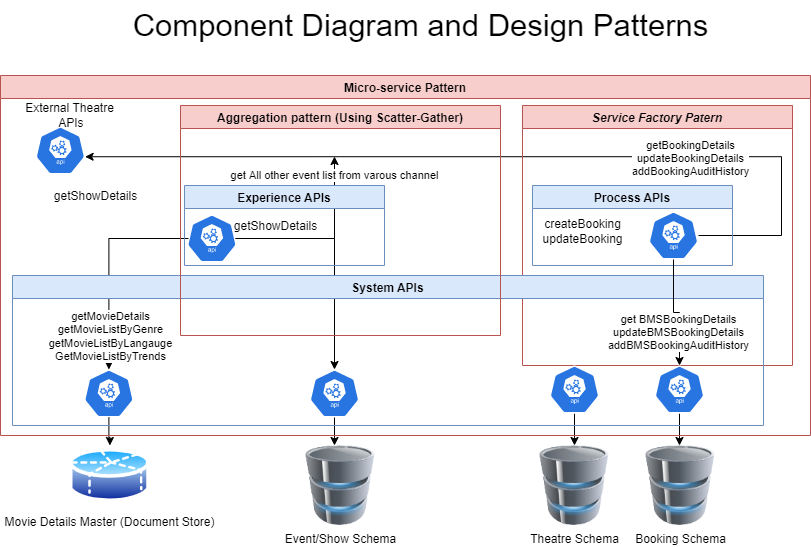

The diagram above was exported from draw.io. Its source (the exported page's mxGraphModel, read from the mxfile embedded in the PNG):
<mxGraphModel dx="868" dy="1300" grid="1" gridSize="10" guides="1" tooltips="1" connect="1" arrows="1" fold="1" page="1" pageScale="1" pageWidth="1100" pageHeight="850" background="none" math="0" shadow="0">
  <root>
    <mxCell id="0" />
    <mxCell id="1" parent="0" />
    <mxCell id="Oka28kJbKJAmL_zpxBXA-49" value="Movie Details Master (Document Store)" style="aspect=fixed;perimeter=ellipsePerimeter;html=1;align=center;shadow=0;dashed=0;spacingTop=3;image;image=img/lib/active_directory/database_partition_5.svg;" parent="1" vertex="1">
      <mxGeometry x="78.86000000000001" y="-130" width="81.08" height="60" as="geometry" />
    </mxCell>
    <mxCell id="Oka28kJbKJAmL_zpxBXA-50" value="" style="sketch=0;html=1;dashed=0;whitespace=wrap;fillColor=#2875E2;strokeColor=#ffffff;points=[[0.005,0.63,0],[0.1,0.2,0],[0.9,0.2,0],[0.5,0,0],[0.995,0.63,0],[0.72,0.99,0],[0.5,1,0],[0.28,0.99,0]];shape=mxgraph.kubernetes.icon;prIcon=api" parent="1" vertex="1">
      <mxGeometry x="93.39999999999998" y="-206" width="50" height="48" as="geometry" />
    </mxCell>
    <mxCell id="Oka28kJbKJAmL_zpxBXA-51" value="" style="sketch=0;html=1;dashed=0;whitespace=wrap;fillColor=#2875E2;strokeColor=#ffffff;points=[[0.005,0.63,0],[0.1,0.2,0],[0.9,0.2,0],[0.5,0,0],[0.995,0.63,0],[0.72,0.99,0],[0.5,1,0],[0.28,0.99,0]];shape=mxgraph.kubernetes.icon;prIcon=api" parent="1" vertex="1">
      <mxGeometry x="319" y="-206" width="50" height="48" as="geometry" />
    </mxCell>
    <mxCell id="Oka28kJbKJAmL_zpxBXA-55" value="" style="sketch=0;html=1;dashed=0;whitespace=wrap;fillColor=#2875E2;strokeColor=#ffffff;points=[[0.005,0.63,0],[0.1,0.2,0],[0.9,0.2,0],[0.5,0,0],[0.995,0.63,0],[0.72,0.99,0],[0.5,1,0],[0.28,0.99,0]];shape=mxgraph.kubernetes.icon;prIcon=api" parent="1" vertex="1">
      <mxGeometry x="44.860000000000014" y="-449" width="50" height="48" as="geometry" />
    </mxCell>
    <mxCell id="Oka28kJbKJAmL_zpxBXA-56" value="External Theatre&lt;br&gt;&amp;nbsp;APIs" style="text;html=1;align=center;verticalAlign=middle;resizable=0;points=[];autosize=1;strokeColor=none;fillColor=none;" parent="1" vertex="1">
      <mxGeometry x="23.860000000000007" y="-480" width="110" height="40" as="geometry" />
    </mxCell>
    <mxCell id="Oka28kJbKJAmL_zpxBXA-57" value="get All other event list from varous channel" style="edgeStyle=orthogonalEdgeStyle;rounded=0;orthogonalLoop=1;jettySize=auto;html=1;" parent="1" edge="1">
      <mxGeometry x="0.8631" relative="1" as="geometry">
        <mxPoint x="148.39999999999998" y="-337" as="sourcePoint" />
        <mxPoint x="344" y="-419" as="targetPoint" />
        <Array as="points">
          <mxPoint x="344" y="-337" />
        </Array>
        <mxPoint as="offset" />
      </mxGeometry>
    </mxCell>
    <mxCell id="Oka28kJbKJAmL_zpxBXA-79" style="edgeStyle=orthogonalEdgeStyle;rounded=0;orthogonalLoop=1;jettySize=auto;html=1;entryX=0.5;entryY=0;entryDx=0;entryDy=0;entryPerimeter=0;" parent="1" source="Oka28kJbKJAmL_zpxBXA-59" target="Oka28kJbKJAmL_zpxBXA-51" edge="1">
      <mxGeometry relative="1" as="geometry" />
    </mxCell>
    <mxCell id="Oka28kJbKJAmL_zpxBXA-59" value="" style="sketch=0;html=1;dashed=0;whitespace=wrap;fillColor=#2875E2;strokeColor=#ffffff;points=[[0.005,0.63,0],[0.1,0.2,0],[0.9,0.2,0],[0.5,0,0],[0.995,0.63,0],[0.72,0.99,0],[0.5,1,0],[0.28,0.99,0]];shape=mxgraph.kubernetes.icon;prIcon=api" parent="1" vertex="1">
      <mxGeometry x="196.39999999999998" y="-361" width="50" height="48" as="geometry" />
    </mxCell>
    <mxCell id="Oka28kJbKJAmL_zpxBXA-60" value="&lt;span style=&quot;color: rgb(0, 0, 0); font-family: Helvetica; font-size: 11px; font-style: normal; font-variant-ligatures: normal; font-variant-caps: normal; font-weight: 400; letter-spacing: normal; orphans: 2; text-align: center; text-indent: 0px; text-transform: none; widows: 2; word-spacing: 0px; -webkit-text-stroke-width: 0px; background-color: rgb(255, 255, 255); text-decoration-thickness: initial; text-decoration-style: initial; text-decoration-color: initial; float: none; display: inline !important;&quot;&gt;getMovieDetails&lt;/span&gt;&lt;br style=&quot;color: rgb(0, 0, 0); font-family: Helvetica; font-size: 11px; font-style: normal; font-variant-ligatures: normal; font-variant-caps: normal; font-weight: 400; letter-spacing: normal; orphans: 2; text-align: center; text-indent: 0px; text-transform: none; widows: 2; word-spacing: 0px; -webkit-text-stroke-width: 0px; text-decoration-thickness: initial; text-decoration-style: initial; text-decoration-color: initial;&quot;&gt;&lt;span style=&quot;color: rgb(0, 0, 0); font-family: Helvetica; font-size: 11px; font-style: normal; font-variant-ligatures: normal; font-variant-caps: normal; font-weight: 400; letter-spacing: normal; orphans: 2; text-align: center; text-indent: 0px; text-transform: none; widows: 2; word-spacing: 0px; -webkit-text-stroke-width: 0px; background-color: rgb(255, 255, 255); text-decoration-thickness: initial; text-decoration-style: initial; text-decoration-color: initial; float: none; display: inline !important;&quot;&gt;getMovieListByGenre&lt;/span&gt;&lt;br style=&quot;color: rgb(0, 0, 0); font-family: Helvetica; font-size: 11px; font-style: normal; font-variant-ligatures: normal; font-variant-caps: normal; font-weight: 400; letter-spacing: normal; orphans: 2; text-align: center; text-indent: 0px; text-transform: none; widows: 2; word-spacing: 0px; -webkit-text-stroke-width: 0px; text-decoration-thickness: initial; text-decoration-style: initial; text-decoration-color: initial;&quot;&gt;&lt;span style=&quot;color: rgb(0, 0, 0); font-family: Helvetica; font-size: 11px; font-style: normal; font-variant-ligatures: normal; font-variant-caps: normal; font-weight: 400; letter-spacing: normal; orphans: 2; text-align: center; text-indent: 0px; text-transform: none; widows: 2; word-spacing: 0px; -webkit-text-stroke-width: 0px; background-color: rgb(255, 255, 255); text-decoration-thickness: initial; text-decoration-style: initial; text-decoration-color: initial; float: none; display: inline !important;&quot;&gt;getMovieListByLangauge&lt;/span&gt;&lt;br style=&quot;color: rgb(0, 0, 0); font-family: Helvetica; font-size: 11px; font-style: normal; font-variant-ligatures: normal; font-variant-caps: normal; font-weight: 400; letter-spacing: normal; orphans: 2; text-align: center; text-indent: 0px; text-transform: none; widows: 2; word-spacing: 0px; -webkit-text-stroke-width: 0px; text-decoration-thickness: initial; text-decoration-style: initial; text-decoration-color: initial;&quot;&gt;&lt;span style=&quot;color: rgb(0, 0, 0); font-family: Helvetica; font-size: 11px; font-style: normal; font-variant-ligatures: normal; font-variant-caps: normal; font-weight: 400; letter-spacing: normal; orphans: 2; text-align: center; text-indent: 0px; text-transform: none; widows: 2; word-spacing: 0px; -webkit-text-stroke-width: 0px; background-color: rgb(255, 255, 255); text-decoration-thickness: initial; text-decoration-style: initial; text-decoration-color: initial; float: none; display: inline !important;&quot;&gt;GetMovieListByTrends&lt;/span&gt;" style="edgeStyle=orthogonalEdgeStyle;rounded=0;orthogonalLoop=1;jettySize=auto;html=1;entryX=0.5;entryY=0;entryDx=0;entryDy=0;entryPerimeter=0;" parent="1" source="Oka28kJbKJAmL_zpxBXA-59" target="Oka28kJbKJAmL_zpxBXA-50" edge="1">
      <mxGeometry x="0.6837" y="2" relative="1" as="geometry">
        <mxPoint as="offset" />
      </mxGeometry>
    </mxCell>
    <mxCell id="Oka28kJbKJAmL_zpxBXA-62" value="Event/Show Schema" style="image;html=1;image=img/lib/clip_art/computers/Database_128x128.png" parent="1" vertex="1">
      <mxGeometry x="310" y="-130" width="80" height="80" as="geometry" />
    </mxCell>
    <mxCell id="Oka28kJbKJAmL_zpxBXA-63" value="" style="edgeStyle=orthogonalEdgeStyle;rounded=0;orthogonalLoop=1;jettySize=auto;html=1;entryX=0.425;entryY=0;entryDx=0;entryDy=0;entryPerimeter=0;" parent="1" source="Oka28kJbKJAmL_zpxBXA-51" target="Oka28kJbKJAmL_zpxBXA-62" edge="1">
      <mxGeometry relative="1" as="geometry" />
    </mxCell>
    <mxCell id="Oka28kJbKJAmL_zpxBXA-64" value="Theatre Schema" style="image;html=1;image=img/lib/clip_art/computers/Database_128x128.png" parent="1" vertex="1">
      <mxGeometry x="544" y="-130" width="80" height="80" as="geometry" />
    </mxCell>
    <mxCell id="Oka28kJbKJAmL_zpxBXA-65" style="edgeStyle=orthogonalEdgeStyle;rounded=0;orthogonalLoop=1;jettySize=auto;html=1;entryX=0.5;entryY=0;entryDx=0;entryDy=0;" parent="1" source="Oka28kJbKJAmL_zpxBXA-52" target="Oka28kJbKJAmL_zpxBXA-64" edge="1">
      <mxGeometry relative="1" as="geometry">
        <mxPoint x="580" y="-130" as="targetPoint" />
      </mxGeometry>
    </mxCell>
    <mxCell id="Oka28kJbKJAmL_zpxBXA-67" value="Booking Schema" style="image;html=1;image=img/lib/clip_art/computers/Database_128x128.png" parent="1" vertex="1">
      <mxGeometry x="650" y="-130" width="80" height="80" as="geometry" />
    </mxCell>
    <mxCell id="Oka28kJbKJAmL_zpxBXA-68" value="" style="edgeStyle=orthogonalEdgeStyle;rounded=0;orthogonalLoop=1;jettySize=auto;html=1;entryX=0.5;entryY=0;entryDx=0;entryDy=0;" parent="1" source="Oka28kJbKJAmL_zpxBXA-53" edge="1">
      <mxGeometry relative="1" as="geometry">
        <mxPoint x="689" y="-130" as="targetPoint" />
      </mxGeometry>
    </mxCell>
    <mxCell id="Oka28kJbKJAmL_zpxBXA-69" value="" style="edgeStyle=orthogonalEdgeStyle;rounded=0;orthogonalLoop=1;jettySize=auto;html=1;entryX=0.5;entryY=0;entryDx=0;entryDy=0;" parent="1" source="Oka28kJbKJAmL_zpxBXA-50" target="Oka28kJbKJAmL_zpxBXA-49" edge="1">
      <mxGeometry relative="1" as="geometry" />
    </mxCell>
    <mxCell id="Oka28kJbKJAmL_zpxBXA-73" style="edgeStyle=orthogonalEdgeStyle;rounded=0;orthogonalLoop=1;jettySize=auto;html=1;entryX=0.995;entryY=0.63;entryDx=0;entryDy=0;entryPerimeter=0;" parent="1" source="Oka28kJbKJAmL_zpxBXA-70" target="Oka28kJbKJAmL_zpxBXA-55" edge="1">
      <mxGeometry relative="1" as="geometry">
        <Array as="points">
          <mxPoint x="791" y="-419" />
        </Array>
      </mxGeometry>
    </mxCell>
    <mxCell id="Oka28kJbKJAmL_zpxBXA-74" value="getBookingDetails&lt;br&gt;updateBookingDetails&lt;br&gt;addBookingAuditHistory" style="edgeLabel;html=1;align=center;verticalAlign=middle;resizable=0;points=[];" parent="Oka28kJbKJAmL_zpxBXA-73" vertex="1" connectable="0">
      <mxGeometry x="-0.5091" y="1" relative="1" as="geometry">
        <mxPoint x="-42" as="offset" />
      </mxGeometry>
    </mxCell>
    <mxCell id="Oka28kJbKJAmL_zpxBXA-75" value="Service Factory Patern" style="swimlane;fontStyle=3;fillColor=#f8cecc;strokeColor=#b85450;" parent="1" vertex="1">
      <mxGeometry x="532" y="-470" width="270" height="260" as="geometry" />
    </mxCell>
    <mxCell id="Oka28kJbKJAmL_zpxBXA-76" value="System APIs" style="swimlane;fillColor=#dae8fc;strokeColor=#6c8ebf;" parent="Oka28kJbKJAmL_zpxBXA-75" vertex="1">
      <mxGeometry x="-510" y="170" width="751" height="150" as="geometry" />
    </mxCell>
    <mxCell id="Oka28kJbKJAmL_zpxBXA-52" value="" style="sketch=0;html=1;dashed=0;whitespace=wrap;fillColor=#2875E2;strokeColor=#ffffff;points=[[0.005,0.63,0],[0.1,0.2,0],[0.9,0.2,0],[0.5,0,0],[0.995,0.63,0],[0.72,0.99,0],[0.5,1,0],[0.28,0.99,0]];shape=mxgraph.kubernetes.icon;prIcon=api" parent="Oka28kJbKJAmL_zpxBXA-76" vertex="1">
      <mxGeometry x="537" y="90" width="50" height="48" as="geometry" />
    </mxCell>
    <mxCell id="Oka28kJbKJAmL_zpxBXA-53" value="" style="sketch=0;html=1;dashed=0;whitespace=wrap;fillColor=#2875E2;strokeColor=#ffffff;points=[[0.005,0.63,0],[0.1,0.2,0],[0.9,0.2,0],[0.5,0,0],[0.995,0.63,0],[0.72,0.99,0],[0.5,1,0],[0.28,0.99,0]];shape=mxgraph.kubernetes.icon;prIcon=api" parent="Oka28kJbKJAmL_zpxBXA-76" vertex="1">
      <mxGeometry x="642" y="90" width="50" height="48" as="geometry" />
    </mxCell>
    <mxCell id="Oka28kJbKJAmL_zpxBXA-70" value="" style="sketch=0;html=1;dashed=0;whitespace=wrap;fillColor=#2875E2;strokeColor=#ffffff;points=[[0.005,0.63,0],[0.1,0.2,0],[0.9,0.2,0],[0.5,0,0],[0.995,0.63,0],[0.72,0.99,0],[0.5,1,0],[0.28,0.99,0]];shape=mxgraph.kubernetes.icon;prIcon=api" parent="Oka28kJbKJAmL_zpxBXA-75" vertex="1">
      <mxGeometry x="126" y="106" width="50" height="48" as="geometry" />
    </mxCell>
    <mxCell id="Oka28kJbKJAmL_zpxBXA-71" value="createBooking&lt;br&gt;updateBooking" style="text;html=1;align=center;verticalAlign=middle;resizable=0;points=[];autosize=1;strokeColor=none;fillColor=none;" parent="Oka28kJbKJAmL_zpxBXA-75" vertex="1">
      <mxGeometry x="10" y="106" width="100" height="40" as="geometry" />
    </mxCell>
    <mxCell id="Oka28kJbKJAmL_zpxBXA-81" value="Process APIs" style="swimlane;fillColor=#dae8fc;strokeColor=#6c8ebf;" parent="Oka28kJbKJAmL_zpxBXA-75" vertex="1">
      <mxGeometry x="10" y="80" width="200" height="80" as="geometry" />
    </mxCell>
    <mxCell id="Oka28kJbKJAmL_zpxBXA-72" value="&lt;span style=&quot;color: rgb(0, 0, 0); font-family: Helvetica; font-size: 11px; font-style: normal; font-variant-ligatures: normal; font-variant-caps: normal; font-weight: 400; letter-spacing: normal; orphans: 2; text-align: center; text-indent: 0px; text-transform: none; widows: 2; word-spacing: 0px; -webkit-text-stroke-width: 0px; background-color: rgb(255, 255, 255); text-decoration-thickness: initial; text-decoration-style: initial; text-decoration-color: initial; float: none; display: inline !important;&quot;&gt;get BMSBookingDetails&lt;/span&gt;&lt;br style=&quot;color: rgb(0, 0, 0); font-family: Helvetica; font-size: 11px; font-style: normal; font-variant-ligatures: normal; font-variant-caps: normal; font-weight: 400; letter-spacing: normal; orphans: 2; text-align: center; text-indent: 0px; text-transform: none; widows: 2; word-spacing: 0px; -webkit-text-stroke-width: 0px; text-decoration-thickness: initial; text-decoration-style: initial; text-decoration-color: initial;&quot;&gt;&lt;span style=&quot;color: rgb(0, 0, 0); font-family: Helvetica; font-size: 11px; font-style: normal; font-variant-ligatures: normal; font-variant-caps: normal; font-weight: 400; letter-spacing: normal; orphans: 2; text-align: center; text-indent: 0px; text-transform: none; widows: 2; word-spacing: 0px; -webkit-text-stroke-width: 0px; background-color: rgb(255, 255, 255); text-decoration-thickness: initial; text-decoration-style: initial; text-decoration-color: initial; float: none; display: inline !important;&quot;&gt;updateBMSBookingDetails&lt;/span&gt;&lt;br style=&quot;color: rgb(0, 0, 0); font-family: Helvetica; font-size: 11px; font-style: normal; font-variant-ligatures: normal; font-variant-caps: normal; font-weight: 400; letter-spacing: normal; orphans: 2; text-align: center; text-indent: 0px; text-transform: none; widows: 2; word-spacing: 0px; -webkit-text-stroke-width: 0px; text-decoration-thickness: initial; text-decoration-style: initial; text-decoration-color: initial;&quot;&gt;&lt;span style=&quot;color: rgb(0, 0, 0); font-family: Helvetica; font-size: 11px; font-style: normal; font-variant-ligatures: normal; font-variant-caps: normal; font-weight: 400; letter-spacing: normal; orphans: 2; text-align: center; text-indent: 0px; text-transform: none; widows: 2; word-spacing: 0px; -webkit-text-stroke-width: 0px; background-color: rgb(255, 255, 255); text-decoration-thickness: initial; text-decoration-style: initial; text-decoration-color: initial; float: none; display: inline !important;&quot;&gt;addBMSBookingAuditHistory&lt;/span&gt;" style="edgeStyle=orthogonalEdgeStyle;rounded=0;orthogonalLoop=1;jettySize=auto;html=1;entryX=0.5;entryY=0;entryDx=0;entryDy=0;entryPerimeter=0;" parent="Oka28kJbKJAmL_zpxBXA-75" source="Oka28kJbKJAmL_zpxBXA-70" target="Oka28kJbKJAmL_zpxBXA-53" edge="1">
      <mxGeometry x="0.4188" y="-1" relative="1" as="geometry">
        <mxPoint as="offset" />
      </mxGeometry>
    </mxCell>
    <mxCell id="Oka28kJbKJAmL_zpxBXA-78" value="Aggregation pattern (Using Scatter-Gather)" style="swimlane;fillColor=#f8cecc;strokeColor=#b85450;" parent="1" vertex="1">
      <mxGeometry x="190" y="-470" width="320" height="230" as="geometry" />
    </mxCell>
    <mxCell id="Oka28kJbKJAmL_zpxBXA-54" value="getShowDetails" style="text;html=1;align=center;verticalAlign=middle;resizable=0;points=[];autosize=1;strokeColor=none;fillColor=none;" parent="Oka28kJbKJAmL_zpxBXA-78" vertex="1">
      <mxGeometry x="40" y="106" width="110" height="30" as="geometry" />
    </mxCell>
    <mxCell id="Oka28kJbKJAmL_zpxBXA-80" value="Experience APIs" style="swimlane;fillColor=#dae8fc;strokeColor=#6c8ebf;" parent="Oka28kJbKJAmL_zpxBXA-78" vertex="1">
      <mxGeometry x="4" y="80" width="200" height="80" as="geometry" />
    </mxCell>
    <mxCell id="Oka28kJbKJAmL_zpxBXA-82" value="Micro-service Pattern" style="swimlane;fillColor=#f8cecc;strokeColor=#b85450;" parent="1" vertex="1">
      <mxGeometry x="10" y="-500" width="810" height="360" as="geometry" />
    </mxCell>
    <mxCell id="Oka28kJbKJAmL_zpxBXA-83" value="getShowDetails" style="text;html=1;align=center;verticalAlign=middle;resizable=0;points=[];autosize=1;strokeColor=none;fillColor=none;" parent="Oka28kJbKJAmL_zpxBXA-82" vertex="1">
      <mxGeometry x="40" y="106" width="110" height="30" as="geometry" />
    </mxCell>
    <mxCell id="y7M0jYMAa6iS2lez83Jc-1" value="Component Diagram and Design Patterns" style="text;html=1;align=center;verticalAlign=middle;resizable=0;points=[];autosize=1;strokeColor=none;fillColor=none;fontSize=31;" parent="1" vertex="1">
      <mxGeometry x="130" y="-575" width="600" height="50" as="geometry" />
    </mxCell>
  </root>
</mxGraphModel>